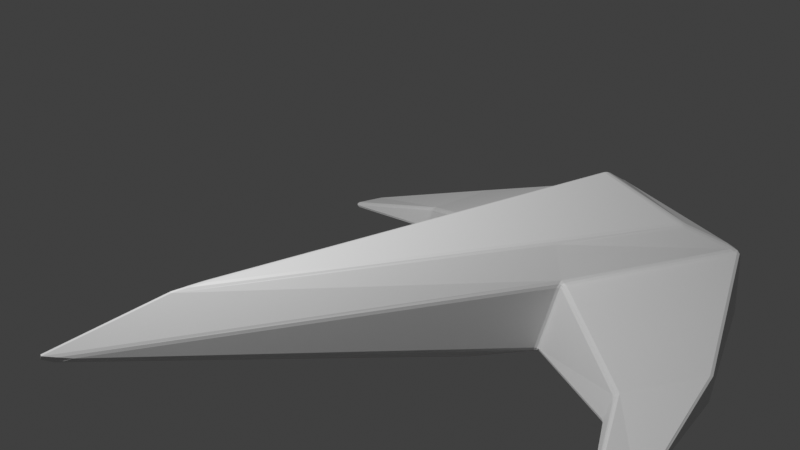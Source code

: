 # Source: spaceship2.blend  (saved by Blender 3.6.11; exported with 4.5.12 LTS)
import bpy
from mathutils import Matrix  # noqa: F401  (used for matrix-valued properties, if any)

bpy.ops.wm.read_factory_settings(use_empty=True)
scene = bpy.context.scene
scene.name = 'Scene'

# ---- collections
col_collection = bpy.data.collections.new('Collection'); scene.collection.children.link(col_collection)

# ---- materials (node trees are filled in below, after node groups)
mat_material = bpy.data.materials.new('Material')
mat_material.alpha_threshold = 0.0
mat_material.use_transparent_shadow = False
mat_material.roughness = 0.5
mat_material.line_color = (0.0, 0.0, 0.0, 1.0)

# ---- material node trees
mat_material.use_nodes = True; mat_material.node_tree.nodes.clear()
_N = mat_material.node_tree.nodes; _L = mat_material.node_tree.links
n0 = _N.new('ShaderNodeOutputMaterial'); n0.name = 'Material Output'; n0.location = (300, 300)
n1 = _N.new('ShaderNodeBsdfPrincipled'); n1.name = 'Principled BSDF'; n1.location = (10, 300)
n1.inputs[3].default_value = 1.45
n1.inputs[27].default_value = (0.0, 0.0, 0.0, 1.0)
_L.new(n1.outputs[0], n0.inputs[0])
n0.is_active_output = True

# ---- world
world_world = bpy.data.worlds.new('World'); scene.world = world_world
world_world.use_nodes = True; world_world.node_tree.nodes.clear()
_N = world_world.node_tree.nodes; _L = world_world.node_tree.links
n0 = _N.new('ShaderNodeOutputWorld'); n0.name = 'World Output'; n0.location = (300, 300)
n1 = _N.new('ShaderNodeBackground'); n1.name = 'Background'; n1.location = (10, 300)
n1.inputs[0].default_value = (0.05088, 0.05088, 0.05088, 1.0)
_L.new(n1.outputs[0], n0.inputs[0])
n0.is_active_output = True
world_world.color = (0.05088, 0.05088, 0.05088)
world_world.use_sun_shadow = False
world_world.sun_shadow_jitter_overblur = 0.0

# ---- cameras
cam_camera = bpy.data.cameras.new('Camera')
cam_camera.clip_end = 100.0
cam_camera.ortho_scale = 7.314

# ---- lights
light_light = bpy.data.lights.new('Light', 'POINT')
light_light.transmission_factor = 0.0
light_light.energy = 1000.0
light_light.shadow_soft_size = 0.1
light_light.shadow_maximum_resolution = 0.006
light_light.use_absolute_resolution = True

# ---- meshes
me_cube = bpy.data.meshes.new('Cube')
me_cube.from_pydata([(-0.9047, 3.954e-08, 0.0), (-1.01, -0.7203, 0.8978), (-1.363, -1.0, 0.2116), (2.988, -1.306e-07, 0.4895), (-0.6603, 2.886e-08, 1.168), (0.01294, -0.5342, 0.7903), (0.2172, -0.7338, -0.04277), (0.5, -2.186e-08, -0.3965), (-0.4526, -2.222, 0.3716), (-0.4577, -2.171, 0.1148), (0.214, -2.102, 0.2608), (0.3005, -2.095, 0.04388), (0.5095, -3.077, 0.1046), (0.5746, -3.031, 0.0255), (0.8127, -3.013, 0.09106), (0.8051, -2.984, 0.04366), (-0.9047, 3.954e-08, 1.028), (-1.363, -1.0, 0.7462), (0.03574, -0.7466, 0.5136), (4.158, -1.818e-07, 0.01086), (1.006, -4.398e-08, 0.8581)], [], [(2, 0, 7, 6), (2, 17, 16, 0), (18, 6, 19), (6, 7, 19), (6, 18, 10, 11), (11, 10, 14, 15), (17, 2, 9, 8), (18, 17, 8, 10), (2, 6, 11, 9), (12, 13, 15, 14), (10, 8, 12, 14), (9, 11, 15, 13), (8, 9, 13, 12), (1, 4, 16, 17), (5, 1, 17, 18), (3, 5, 18, 19), (1, 5, 20, 4), (20, 5, 3)])
_uv = me_cube.uv_layers.new(name='UVMap')
_uv.uv.foreach_set('vector', [0.375, 0.5, 0.375, 0.75, 0.2859, 0.5, 0.375, 0.5, 0.375, 0.5, 0.625, 0.5, 0.75, 0.5, 0.375, 0.75, 0.6883, 0.5, 0.4639, 0.5, 0.875, 0.5, 0.375, 0.5, 0.2859, 0.5, 0.375, 0.5, 0.4639, 0.5, 0.6883, 0.5, 0.6883, 0.5, 0.4639, 0.5, 0.4639, 0.5, 0.6883, 0.5, 0.6883, 0.5, 0.4639, 0.5, 0.625, 0.5, 0.375, 0.5, 0.375, 0.5, 0.625, 0.5, 0.6883, 0.5, 0.625, 0.5, 0.625, 0.5, 0.6883, 0.5, 0.375, 0.5, 0.375, 0.5, 0.375, 0.5, 0.375, 0.5, 0.625, 0.5, 0.375, 0.5, 0.4639, 0.5, 0.6883, 0.5, 0.6883, 0.5, 0.625, 0.5, 0.625, 0.5, 0.6883, 0.5, 0.375, 0.5, 0.375, 0.5, 0.375, 0.5, 0.375, 0.5, 0.625, 0.5, 0.375, 0.5, 0.375, 0.5, 0.625, 0.5, 0.6665, 0.5, 0.7568, 0.5, 0.75, 0.5, 0.625, 0.5, 0.7119, 0.5, 0.6665, 0.5, 0.625, 0.5, 0.6883, 0.5, 0.8465, 0.5, 0.7119, 0.5, 0.6883, 0.5, 0.875, 0.5, 0.6665, 0.5, 0.7119, 0.5, 0.7978, 0.5, 0.7568, 0.5, 0.7978, 0.5, 0.7119, 0.5, 0.8465, 0.5])
me_cube.materials.append(mat_material)
me_cube.use_mirror_vertex_groups = False
me_cube.update()

# ---- objects
ob_cube = bpy.data.objects.new('Cube', me_cube)
ob_light = bpy.data.objects.new('Light', light_light)
ob_camera = bpy.data.objects.new('Camera', cam_camera)

# ---- transforms, parenting, visibility, modifiers, constraints
ob_cube.location = (0.0, 0.0, 0.0)
ob_cube.track_axis = 'POS_X'
ob_cube.up_axis = 'Y'
ob_cube.lock_rotations_4d = False
ob_cube.empty_display_type = 'ARROWS'
ob_cube.lineart.crease_threshold = 0.0
_m = ob_cube.modifiers.new('Mirror', 'MIRROR')
_m.use_axis = (False, True, False)
_m.use_clip = True
_m = ob_cube.modifiers.new('Bevel', 'BEVEL')
_m.width = 0.03
_m.width_pct = 0.03
_m.segments = 2
_m.angle_limit = 0.3543
ob_light.location = (4.076, 1.005, 5.904)
ob_light.rotation_euler = (0.6503, 0.05522, 1.866)
ob_light.lock_rotations_4d = False
ob_light.empty_display_type = 'ARROWS'
ob_light.color = (0.0, 0.0, 0.0, 0.0)
ob_light.lineart.crease_threshold = 0.0
ob_camera.location = (3.384, 8.184, 3.748)
ob_camera.rotation_euler = (1.242, -2.757e-08, 2.874)
ob_camera.lock_rotations_4d = False
ob_camera.empty_display_type = 'ARROWS'
ob_camera.color = (0.0, 0.0, 0.0, 0.0)
ob_camera.display_type = 'WIRE'
ob_camera.lineart.crease_threshold = 0.0

# ---- collection membership
col_collection.objects.link(ob_cube)
col_collection.objects.link(ob_light)
col_collection.objects.link(ob_camera)

# ---- scene / render settings (as saved in the file)
scene.camera = ob_camera
scene.frame_start = 1; scene.frame_end = 250; scene.frame_set(1)
scene.render.engine = 'BLENDER_EEVEE_NEXT'
scene.cycles.sampling_pattern = 'TABULATED_SOBOL'
scene.view_settings.view_transform = 'Standard'
bpy.context.view_layer.update()
